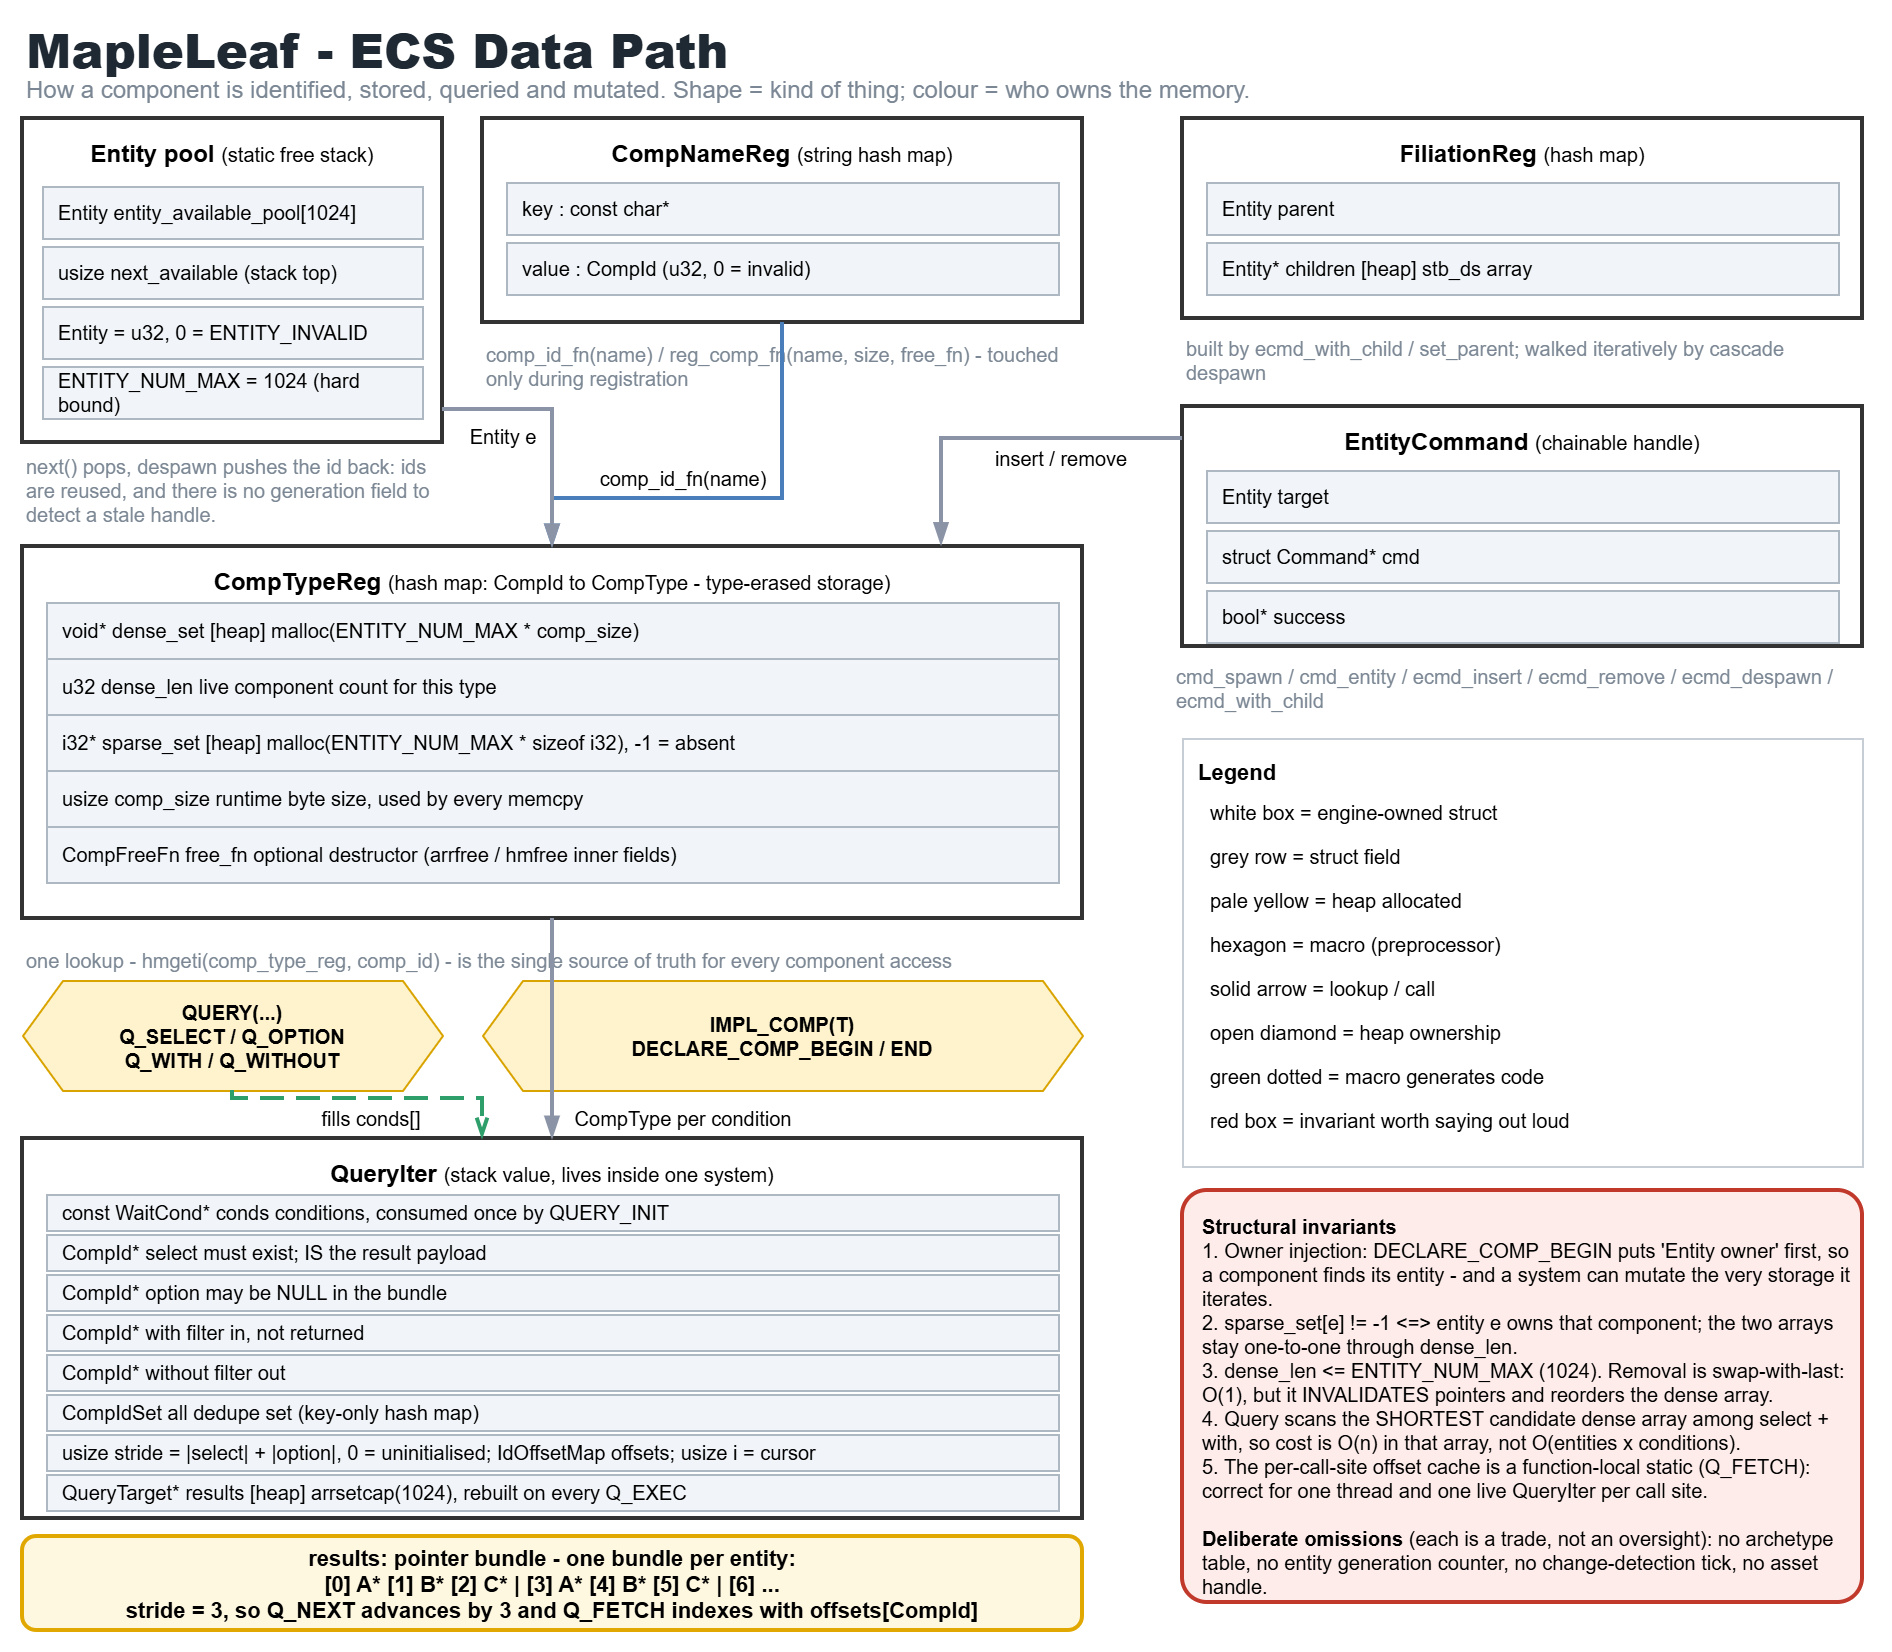

The diagram above was exported from draw.io. Its source (the exported page's mxGraphModel, read from the mxfile embedded in the PNG):
<mxGraphModel dx="1213" dy="722" grid="1" gridSize="10" guides="1" tooltips="1" connect="1" arrows="1" fold="1" page="1" pageScale="1" pageWidth="1169" pageHeight="827" math="0" shadow="0">
  <root>
    <mxCell id="0" />
    <mxCell id="1" parent="0" />
    <mxCell id="dtitle" parent="1" style="text;html=1;align=left;verticalAlign=middle;fontSize=24;fontStyle=1;fontColor=#1F2933;fillColor=none;strokeColor=none;" value="&lt;b&gt;MapleLeaf - ECS Data Path&lt;/b&gt;" vertex="1">
      <mxGeometry height="28" width="700" x="40" y="12" as="geometry" />
    </mxCell>
    <mxCell id="dsub" parent="1" style="text;html=1;align=left;verticalAlign=middle;fontSize=12;fontColor=#7B8794;fillColor=none;strokeColor=none;" value="How a component is identified, stored, queried and mutated. Shape = kind of thing; colour = who owns the memory." vertex="1">
      <mxGeometry height="16" width="900" x="40" y="38" as="geometry" />
    </mxCell>
    <mxCell id="pool" parent="1" style="rounded=0;whiteSpace=wrap;html=1;fillColor=#FFFFFF;strokeColor=#333333;strokeWidth=2;fontSize=12;fontStyle=1;align=center;verticalAlign=top;spacingTop=4;" value="Entity pool  &lt;font style=&quot;font-size:10px;font-weight:normal&quot;&gt;(static free stack)&lt;/font&gt;" vertex="1">
      <mxGeometry height="162" width="210" x="40" y="60" as="geometry" />
    </mxCell>
    <mxCell id="pool_1" parent="1" style="rounded=0;whiteSpace=wrap;html=1;fillColor=#F1F5F9;strokeColor=#AEB8C2;fontSize=10;align=left;spacingLeft=6;verticalAlign=middle;" value="Entity entity_available_pool[1024]" vertex="1">
      <mxGeometry height="26" width="190" x="50" y="94" as="geometry" />
    </mxCell>
    <mxCell id="pool_2" parent="1" style="rounded=0;whiteSpace=wrap;html=1;fillColor=#F1F5F9;strokeColor=#AEB8C2;fontSize=10;align=left;spacingLeft=6;verticalAlign=middle;" value="usize next_available  (stack top)" vertex="1">
      <mxGeometry height="26" width="190" x="50" y="124" as="geometry" />
    </mxCell>
    <mxCell id="pool_3" parent="1" style="rounded=0;whiteSpace=wrap;html=1;fillColor=#F1F5F9;strokeColor=#AEB8C2;fontSize=10;align=left;spacingLeft=6;verticalAlign=middle;" value="Entity = u32,  0 = ENTITY_INVALID" vertex="1">
      <mxGeometry height="26" width="190" x="50" y="154" as="geometry" />
    </mxCell>
    <mxCell id="pool_4" parent="1" style="rounded=0;whiteSpace=wrap;html=1;fillColor=#F1F5F9;strokeColor=#AEB8C2;fontSize=10;align=left;spacingLeft=6;verticalAlign=middle;" value="ENTITY_NUM_MAX = 1024 (hard bound)" vertex="1">
      <mxGeometry height="26" width="190" x="50" y="184" as="geometry" />
    </mxCell>
    <mxCell id="pool_note" parent="1" style="text;html=1;align=left;verticalAlign=middle;fontSize=10;fontColor=#7B8794;fillColor=none;strokeColor=none;whiteSpace=wrap;" value="next() pops, despawn pushes the id back: ids are reused, and there is no generation field to detect a stale handle." vertex="1">
      <mxGeometry height="36" width="210" x="40" y="228" as="geometry" />
    </mxCell>
    <mxCell id="cnr" parent="1" style="rounded=0;whiteSpace=wrap;html=1;fillColor=#FFFFFF;strokeColor=#333333;strokeWidth=2;fontSize=12;fontStyle=1;align=center;verticalAlign=top;spacingTop=4;" value="CompNameReg  &lt;font style=&quot;font-size:10px;font-weight:normal&quot;&gt;(string hash map)&lt;/font&gt;" vertex="1">
      <mxGeometry height="102" width="300" x="270" y="60" as="geometry" />
    </mxCell>
    <mxCell id="cnr_1" parent="1" style="rounded=0;whiteSpace=wrap;html=1;fillColor=#F1F5F9;strokeColor=#AEB8C2;fontSize=10;align=left;spacingLeft=6;verticalAlign=middle;" value="key : const char*" vertex="1">
      <mxGeometry height="26" width="276" x="282" y="92" as="geometry" />
    </mxCell>
    <mxCell id="cnr_2" parent="1" style="rounded=0;whiteSpace=wrap;html=1;fillColor=#F1F5F9;strokeColor=#AEB8C2;fontSize=10;align=left;spacingLeft=6;verticalAlign=middle;" value="value : CompId  (u32, 0 = invalid)" vertex="1">
      <mxGeometry height="26" width="276" x="282" y="122" as="geometry" />
    </mxCell>
    <mxCell id="cnr_note" parent="1" style="text;html=1;align=left;verticalAlign=middle;fontSize=10;fontColor=#7B8794;fillColor=none;strokeColor=none;whiteSpace=wrap;" value="comp_id_fn(name) / reg_comp_fn(name, size, free_fn) - touched only during registration" vertex="1">
      <mxGeometry height="32" width="300" x="270" y="168" as="geometry" />
    </mxCell>
    <mxCell id="ctr" parent="1" style="rounded=0;whiteSpace=wrap;html=1;fillColor=#FFFFFF;strokeColor=#333333;strokeWidth=2;fontSize=12;fontStyle=1;align=center;verticalAlign=top;spacingTop=4;" value="CompTypeReg  &lt;font style=&quot;font-size:10px;font-weight:normal&quot;&gt;(hash map: CompId to CompType - type-erased storage)&lt;/font&gt;" vertex="1">
      <mxGeometry height="186" width="530" x="40" y="274" as="geometry" />
    </mxCell>
    <mxCell id="ctr_1" parent="1" style="rounded=0;whiteSpace=wrap;html=1;fillColor=#F1F5F9;strokeColor=#AEB8C2;fontSize=10;align=left;spacingLeft=6;verticalAlign=middle;" value="void*   dense_set    [heap] malloc(ENTITY_NUM_MAX * comp_size)" vertex="1">
      <mxGeometry height="28" width="506" x="52" y="302" as="geometry" />
    </mxCell>
    <mxCell id="ctr_2" parent="1" style="rounded=0;whiteSpace=wrap;html=1;fillColor=#F1F5F9;strokeColor=#AEB8C2;fontSize=10;align=left;spacingLeft=6;verticalAlign=middle;" value="u32     dense_len    live component count for this type" vertex="1">
      <mxGeometry height="28" width="506" x="52" y="330" as="geometry" />
    </mxCell>
    <mxCell id="ctr_3" parent="1" style="rounded=0;whiteSpace=wrap;html=1;fillColor=#F1F5F9;strokeColor=#AEB8C2;fontSize=10;align=left;spacingLeft=6;verticalAlign=middle;" value="i32*    sparse_set   [heap] malloc(ENTITY_NUM_MAX * sizeof i32), -1 = absent" vertex="1">
      <mxGeometry height="28" width="506" x="52" y="358" as="geometry" />
    </mxCell>
    <mxCell id="ctr_4" parent="1" style="rounded=0;whiteSpace=wrap;html=1;fillColor=#F1F5F9;strokeColor=#AEB8C2;fontSize=10;align=left;spacingLeft=6;verticalAlign=middle;" value="usize   comp_size    runtime byte size, used by every memcpy" vertex="1">
      <mxGeometry height="28" width="506" x="52" y="386" as="geometry" />
    </mxCell>
    <mxCell id="ctr_5" parent="1" style="rounded=0;whiteSpace=wrap;html=1;fillColor=#F1F5F9;strokeColor=#AEB8C2;fontSize=10;align=left;spacingLeft=6;verticalAlign=middle;" value="CompFreeFn free_fn   optional destructor (arrfree / hmfree inner fields)" vertex="1">
      <mxGeometry height="28" width="506" x="52" y="414" as="geometry" />
    </mxCell>
    <mxCell id="ctr_note" parent="1" style="text;html=1;align=left;verticalAlign=middle;fontSize=10;fontColor=#7B8794;fillColor=none;strokeColor=none;whiteSpace=wrap;" value="one lookup - hmgeti(comp_type_reg, comp_id) - is the single source of truth for every component access" vertex="1">
      <mxGeometry height="18" width="530" x="40" y="472" as="geometry" />
    </mxCell>
    <mxCell id="macro_query" parent="1" style="shape=hexagon;perimeter=hexagonPerimeter2;whiteSpace=wrap;html=1;fixedSize=1;fillColor=#FFF3CD;strokeColor=#D9A400;fontSize=10;fontStyle=1;align=center;verticalAlign=middle;" value="QUERY(...)&#10;Q_SELECT / Q_OPTION&#10;Q_WITH / Q_WITHOUT" vertex="1">
      <mxGeometry height="55" width="210" x="40" y="491" as="geometry" />
    </mxCell>
    <mxCell id="macro_impl" parent="1" style="shape=hexagon;perimeter=hexagonPerimeter2;whiteSpace=wrap;html=1;fixedSize=1;fillColor=#FFF3CD;strokeColor=#D9A400;fontSize=10;fontStyle=1;align=center;verticalAlign=middle;" value="IMPL_COMP(T)&#10;DECLARE_COMP_BEGIN / END" vertex="1">
      <mxGeometry height="55" width="300" x="270" y="491" as="geometry" />
    </mxCell>
    <mxCell id="qbox" parent="1" style="rounded=0;whiteSpace=wrap;html=1;fillColor=#FFFFFF;strokeColor=#333333;strokeWidth=2;fontSize=12;fontStyle=1;align=center;verticalAlign=top;spacingTop=4;" value="QueryIter  &lt;font style=&quot;font-size:10px;font-weight:normal&quot;&gt;(stack value, lives inside one system)&lt;/font&gt;" vertex="1">
      <mxGeometry height="190" width="530" x="40" y="570" as="geometry" />
    </mxCell>
    <mxCell id="q0" parent="1" style="rounded=0;whiteSpace=wrap;html=1;fillColor=#F1F5F9;strokeColor=#AEB8C2;fontSize=10;align=left;spacingLeft=6;verticalAlign=middle;" value="const WaitCond* conds    conditions, consumed once by QUERY_INIT" vertex="1">
      <mxGeometry height="18" width="506" x="52" y="598" as="geometry" />
    </mxCell>
    <mxCell id="q1" parent="1" style="rounded=0;whiteSpace=wrap;html=1;fillColor=#F1F5F9;strokeColor=#AEB8C2;fontSize=10;align=left;spacingLeft=6;verticalAlign=middle;" value="CompId* select            must exist; IS the result payload" vertex="1">
      <mxGeometry height="18" width="506" x="52" y="618" as="geometry" />
    </mxCell>
    <mxCell id="q2" parent="1" style="rounded=0;whiteSpace=wrap;html=1;fillColor=#F1F5F9;strokeColor=#AEB8C2;fontSize=10;align=left;spacingLeft=6;verticalAlign=middle;" value="CompId* option            may be NULL in the bundle" vertex="1">
      <mxGeometry height="18" width="506" x="52" y="638" as="geometry" />
    </mxCell>
    <mxCell id="q3" parent="1" style="rounded=0;whiteSpace=wrap;html=1;fillColor=#F1F5F9;strokeColor=#AEB8C2;fontSize=10;align=left;spacingLeft=6;verticalAlign=middle;" value="CompId* with              filter in, not returned" vertex="1">
      <mxGeometry height="18" width="506" x="52" y="658" as="geometry" />
    </mxCell>
    <mxCell id="q4" parent="1" style="rounded=0;whiteSpace=wrap;html=1;fillColor=#F1F5F9;strokeColor=#AEB8C2;fontSize=10;align=left;spacingLeft=6;verticalAlign=middle;" value="CompId* without           filter out" vertex="1">
      <mxGeometry height="18" width="506" x="52" y="678" as="geometry" />
    </mxCell>
    <mxCell id="q5" parent="1" style="rounded=0;whiteSpace=wrap;html=1;fillColor=#F1F5F9;strokeColor=#AEB8C2;fontSize=10;align=left;spacingLeft=6;verticalAlign=middle;" value="CompIdSet all             dedupe set (key-only hash map)" vertex="1">
      <mxGeometry height="18" width="506" x="52" y="698" as="geometry" />
    </mxCell>
    <mxCell id="q6" parent="1" style="rounded=0;whiteSpace=wrap;html=1;fillColor=#F1F5F9;strokeColor=#AEB8C2;fontSize=10;align=left;spacingLeft=6;verticalAlign=middle;" value="usize stride = |select| + |option|, 0 = uninitialised; IdOffsetMap offsets; usize i = cursor" vertex="1">
      <mxGeometry height="18" width="506" x="52" y="718" as="geometry" />
    </mxCell>
    <mxCell id="q7" parent="1" style="rounded=0;whiteSpace=wrap;html=1;fillColor=#F1F5F9;strokeColor=#AEB8C2;fontSize=10;align=left;spacingLeft=6;verticalAlign=middle;" value="QueryTarget* results      [heap] arrsetcap(1024), rebuilt on every Q_EXEC" vertex="1">
      <mxGeometry height="18" width="506" x="52" y="738" as="geometry" />
    </mxCell>
    <mxCell id="bundle" parent="1" style="rounded=1;whiteSpace=wrap;html=1;fillColor=#FFF8E1;strokeColor=#E0A800;strokeWidth=2;fontSize=11;fontStyle=1;align=center;verticalAlign=middle;" value="results: pointer bundle - one bundle per entity:&#10;[0] A*  [1] B*  [2] C*  |  [3] A*  [4] B*  [5] C*  |  [6] ...&#10;stride = 3, so Q_NEXT advances by 3 and Q_FETCH indexes with offsets[CompId]" vertex="1">
      <mxGeometry height="47" width="530" x="40" y="769" as="geometry" />
    </mxCell>
    <mxCell id="fil" parent="1" style="rounded=0;whiteSpace=wrap;html=1;fillColor=#FFFFFF;strokeColor=#333333;strokeWidth=2;fontSize=12;fontStyle=1;align=center;verticalAlign=top;spacingTop=4;" value="FiliationReg  &lt;font style=&quot;font-size:10px;font-weight:normal&quot;&gt;(hash map)&lt;/font&gt;" vertex="1">
      <mxGeometry height="100" width="340" x="620" y="60" as="geometry" />
    </mxCell>
    <mxCell id="fil_1" parent="1" style="rounded=0;whiteSpace=wrap;html=1;fillColor=#F1F5F9;strokeColor=#AEB8C2;fontSize=10;align=left;spacingLeft=6;verticalAlign=middle;" value="Entity   parent" vertex="1">
      <mxGeometry height="26" width="316" x="632" y="92" as="geometry" />
    </mxCell>
    <mxCell id="fil_2" parent="1" style="rounded=0;whiteSpace=wrap;html=1;fillColor=#F1F5F9;strokeColor=#AEB8C2;fontSize=10;align=left;spacingLeft=6;verticalAlign=middle;" value="Entity*  children   [heap] stb_ds array" vertex="1">
      <mxGeometry height="26" width="316" x="632" y="122" as="geometry" />
    </mxCell>
    <mxCell id="fil_note" parent="1" style="text;html=1;align=left;verticalAlign=middle;fontSize=10;fontColor=#7B8794;fillColor=none;strokeColor=none;whiteSpace=wrap;" value="built by ecmd_with_child / set_parent; walked iteratively by cascade despawn" vertex="1">
      <mxGeometry height="30" width="340" x="620" y="166" as="geometry" />
    </mxCell>
    <mxCell id="ecmd" parent="1" style="rounded=0;whiteSpace=wrap;html=1;fillColor=#FFFFFF;strokeColor=#333333;strokeWidth=2;fontSize=12;fontStyle=1;align=center;verticalAlign=top;spacingTop=4;" value="EntityCommand  &lt;font style=&quot;font-size:10px;font-weight:normal&quot;&gt;(chainable handle)&lt;/font&gt;" vertex="1">
      <mxGeometry height="120" width="340" x="620" y="204" as="geometry" />
    </mxCell>
    <mxCell id="ecmd_1" parent="1" style="rounded=0;whiteSpace=wrap;html=1;fillColor=#F1F5F9;strokeColor=#AEB8C2;fontSize=10;align=left;spacingLeft=6;verticalAlign=middle;" value="Entity target" vertex="1">
      <mxGeometry height="26" width="316" x="632" y="236" as="geometry" />
    </mxCell>
    <mxCell id="ecmd_2" parent="1" style="rounded=0;whiteSpace=wrap;html=1;fillColor=#F1F5F9;strokeColor=#AEB8C2;fontSize=10;align=left;spacingLeft=6;verticalAlign=middle;" value="struct Command* cmd" vertex="1">
      <mxGeometry height="26" width="316" x="632" y="266" as="geometry" />
    </mxCell>
    <mxCell id="ecmd_3" parent="1" style="rounded=0;whiteSpace=wrap;html=1;fillColor=#F1F5F9;strokeColor=#AEB8C2;fontSize=10;align=left;spacingLeft=6;verticalAlign=middle;" value="bool* success" vertex="1">
      <mxGeometry height="26" width="316" x="632" y="296" as="geometry" />
    </mxCell>
    <mxCell id="ecmd_note" parent="1" style="text;html=1;align=left;verticalAlign=middle;fontSize=10;fontColor=#7B8794;fillColor=none;strokeColor=none;whiteSpace=wrap;" value="cmd_spawn / cmd_entity / ecmd_insert / ecmd_remove / ecmd_despawn / ecmd_with_child" vertex="1">
      <mxGeometry height="30" width="350" x="615" y="330" as="geometry" />
    </mxCell>
    <mxCell id="dleg" parent="1" style="rounded=0;whiteSpace=wrap;html=1;fillColor=#FFFFFF;strokeColor=#C7CDD4;fontSize=11;align=left;verticalAlign=top;spacingLeft=6;spacingTop=4;" value="&lt;b&gt;Legend&lt;/b&gt;" vertex="1">
      <mxGeometry height="214" width="340" x="620" y="370" as="geometry" />
    </mxCell>
    <mxCell id="dl1" parent="1" style="text;html=1;align=left;verticalAlign=middle;fontSize=10;fillColor=none;strokeColor=none;" value="white box = engine-owned struct" vertex="1">
      <mxGeometry height="18" width="316" x="632" y="398" as="geometry" />
    </mxCell>
    <mxCell id="dl2" parent="1" style="text;html=1;align=left;verticalAlign=middle;fontSize=10;fillColor=none;strokeColor=none;" value="grey row = struct field" vertex="1">
      <mxGeometry height="18" width="316" x="632" y="420" as="geometry" />
    </mxCell>
    <mxCell id="dl3" parent="1" style="text;html=1;align=left;verticalAlign=middle;fontSize=10;fillColor=none;strokeColor=none;" value="pale yellow = heap allocated" vertex="1">
      <mxGeometry height="18" width="316" x="632" y="442" as="geometry" />
    </mxCell>
    <mxCell id="dl4" parent="1" style="text;html=1;align=left;verticalAlign=middle;fontSize=10;fillColor=none;strokeColor=none;" value="hexagon = macro (preprocessor)" vertex="1">
      <mxGeometry height="18" width="316" x="632" y="464" as="geometry" />
    </mxCell>
    <mxCell id="dl5" parent="1" style="text;html=1;align=left;verticalAlign=middle;fontSize=10;fillColor=none;strokeColor=none;" value="solid arrow = lookup / call" vertex="1">
      <mxGeometry height="18" width="316" x="632" y="486" as="geometry" />
    </mxCell>
    <mxCell id="dl6" parent="1" style="text;html=1;align=left;verticalAlign=middle;fontSize=10;fillColor=none;strokeColor=none;" value="open diamond = heap ownership" vertex="1">
      <mxGeometry height="18" width="316" x="632" y="508" as="geometry" />
    </mxCell>
    <mxCell id="dl7" parent="1" style="text;html=1;align=left;verticalAlign=middle;fontSize=10;fillColor=none;strokeColor=none;" value="green dotted = macro generates code" vertex="1">
      <mxGeometry height="18" width="316" x="632" y="530" as="geometry" />
    </mxCell>
    <mxCell id="dl8" parent="1" style="text;html=1;align=left;verticalAlign=middle;fontSize=10;fillColor=none;strokeColor=none;" value="red box = invariant worth saying out loud" vertex="1">
      <mxGeometry height="18" width="316" x="632" y="552" as="geometry" />
    </mxCell>
    <mxCell id="inv" parent="1" style="rounded=1;whiteSpace=wrap;html=1;arcSize=6;fillColor=#FDECEA;strokeColor=#C0392B;strokeWidth=2;fontSize=10;align=left;verticalAlign=top;spacingLeft=8;spacingTop=6;" value="&lt;b&gt;Structural invariants&lt;/b&gt;&#10;1. Owner injection: DECLARE_COMP_BEGIN puts 'Entity owner' first, so a component finds its entity - and a system can mutate the very storage it iterates.&#10;2. sparse_set[e] != -1  &lt;=&gt;  entity e owns that component; the two arrays stay one-to-one through dense_len.&#10;3. dense_len &lt;= ENTITY_NUM_MAX (1024). Removal is swap-with-last: O(1), but it INVALIDATES pointers and reorders the dense array.&#10;4. Query scans the SHORTEST candidate dense array among select + with, so cost is O(n) in that array, not O(entities x conditions).&#10;5. The per-call-site offset cache is a function-local static (Q_FETCH): correct for one thread and one live QueryIter per call site.&#10;&#10;&lt;b&gt;Deliberate omissions&lt;/b&gt; (each is a trade, not an oversight): no archetype table, no entity generation counter, no change-detection tick, no asset handle." vertex="1">
      <mxGeometry height="206" width="340" x="620" y="596" as="geometry" />
    </mxCell>
    <mxCell id="de1" edge="1" parent="1" source="cnr" style="edgeStyle=orthogonalEdgeStyle;rounded=0;html=1;endArrow=blockThin;endFill=1;strokeColor=#4A7EBB;strokeWidth=2;fontSize=10;labelBackgroundColor=#FFFFFF;" target="ctr" value="comp_id_fn(name)">
      <mxGeometry relative="1" x="0.2159" y="-10" as="geometry">
        <mxPoint as="offset" />
        <Array as="points">
          <mxPoint x="420" y="250" />
          <mxPoint x="305" y="250" />
        </Array>
      </mxGeometry>
    </mxCell>
    <mxCell id="de2" edge="1" parent="1" source="pool" style="edgeStyle=orthogonalEdgeStyle;rounded=0;html=1;endArrow=blockThin;endFill=1;strokeColor=#8A94A6;strokeWidth=2;fontSize=10;labelBackgroundColor=#FFFFFF;exitX=1;exitY=0.898;exitDx=0;exitDy=0;exitPerimeter=0;" target="ctr" value="Entity e">
      <mxGeometry relative="1" x="-0.5139" y="-14" as="geometry">
        <mxPoint as="offset" />
        <Array as="points">
          <mxPoint x="305" y="206" />
        </Array>
      </mxGeometry>
    </mxCell>
    <mxCell id="de6" edge="1" parent="1" source="ctr" style="edgeStyle=orthogonalEdgeStyle;rounded=0;html=1;endArrow=blockThin;endFill=1;strokeColor=#8A94A6;strokeWidth=2;fontSize=10;labelBackgroundColor=#FFFFFF;" target="qbox" value="CompType per condition">
      <mxGeometry relative="1" x="0.8182" y="65" as="geometry">
        <mxPoint as="offset" />
      </mxGeometry>
    </mxCell>
    <mxCell id="de7" edge="1" parent="1" source="macro_query" style="edgeStyle=orthogonalEdgeStyle;rounded=0;html=1;endArrow=openThin;endFill=0;strokeColor=#2E9E6B;strokeWidth=2;dashed=1;dashPattern=6 3;fontSize=10;labelBackgroundColor=#FFFFFF;" target="qbox" value="fills conds[]">
      <mxGeometry relative="1" x="-0.026" y="-10" as="geometry">
        <mxPoint as="offset" />
        <Array as="points">
          <mxPoint x="145" y="550" />
          <mxPoint x="270" y="550" />
        </Array>
      </mxGeometry>
    </mxCell>
    <mxCell id="de8" edge="1" parent="1" source="ecmd" style="edgeStyle=orthogonalEdgeStyle;rounded=0;html=1;endArrow=blockThin;endFill=1;strokeColor=#8A94A6;strokeWidth=2;fontSize=10;labelBackgroundColor=#FFFFFF;entryX=0.867;entryY=-0.004;entryDx=0;entryDy=0;entryPerimeter=0;" target="ctr" value="insert / remove">
      <mxGeometry relative="1" x="-0.2941" y="10" as="geometry">
        <mxPoint as="offset" />
        <Array as="points">
          <mxPoint x="500" y="220" />
        </Array>
        <mxPoint x="500" y="270" as="targetPoint" />
      </mxGeometry>
    </mxCell>
  </root>
</mxGraphModel>